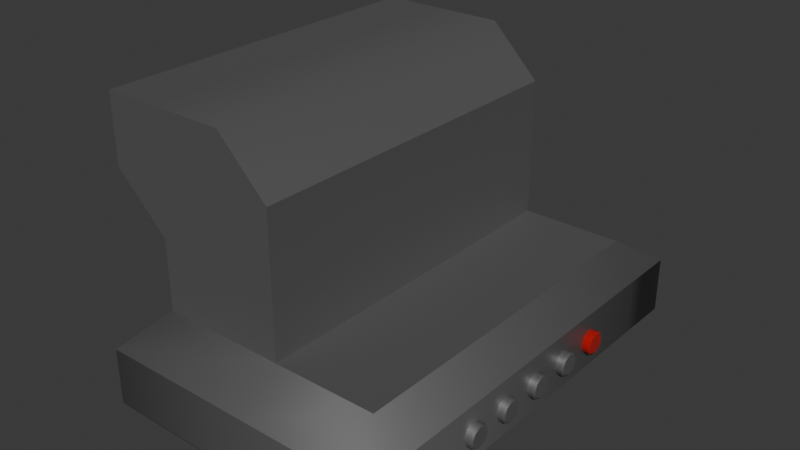 # Source: extractor_.blend  (saved by Blender 4.3.34; exported with 4.5.12 LTS)
import bpy
from mathutils import Matrix  # noqa: F401  (used for matrix-valued properties, if any)

bpy.ops.wm.read_factory_settings(use_empty=True)
scene = bpy.context.scene
scene.name = 'Scene'

# ---- collections
col_collection = bpy.data.collections.new('Collection'); scene.collection.children.link(col_collection)

# ---- materials (node trees are filled in below, after node groups)
mat_grey_metalic__med = bpy.data.materials.new('grey metalic (med)')
mat_red_non_metalic__rough = bpy.data.materials.new('red non-metalic (rough)')

# ---- material node trees
mat_grey_metalic__med.use_nodes = True; mat_grey_metalic__med.node_tree.nodes.clear()
_N = mat_grey_metalic__med.node_tree.nodes; _L = mat_grey_metalic__med.node_tree.links
n0 = _N.new('ShaderNodeBsdfPrincipled'); n0.name = 'Principled BSDF'; n0.location = (10, 300)
n0.inputs[0].default_value = (0.2574, 0.2574, 0.2574, 1.0)
n0.inputs[1].default_value = 0.7409
n0.inputs[2].default_value = 0.5052
n1 = _N.new('ShaderNodeOutputMaterial'); n1.name = 'Material Output'; n1.location = (300, 300)
_L.new(n0.outputs[0], n1.inputs[0])
n1.is_active_output = True
mat_red_non_metalic__rough.use_nodes = True; mat_red_non_metalic__rough.node_tree.nodes.clear()
_N = mat_red_non_metalic__rough.node_tree.nodes; _L = mat_red_non_metalic__rough.node_tree.links
n0 = _N.new('ShaderNodeBsdfPrincipled'); n0.name = 'Principled BSDF'; n0.location = (10, 300)
n0.inputs[0].default_value = (0.4076, 0.0, 0.0, 1.0)
n0.inputs[2].default_value = 1.0
n1 = _N.new('ShaderNodeOutputMaterial'); n1.name = 'Material Output'; n1.location = (300, 300)
_L.new(n0.outputs[0], n1.inputs[0])
n1.is_active_output = True

# ---- world
world_world = bpy.data.worlds.new('World'); scene.world = world_world
world_world.use_nodes = True; world_world.node_tree.nodes.clear()
_N = world_world.node_tree.nodes; _L = world_world.node_tree.links
n0 = _N.new('ShaderNodeOutputWorld'); n0.name = 'World Output'; n0.location = (300, 300)
n1 = _N.new('ShaderNodeBackground'); n1.name = 'Background'; n1.location = (10, 300)
n1.inputs[0].default_value = (0.05088, 0.05088, 0.05088, 1.0)
_L.new(n1.outputs[0], n0.inputs[0])
n0.is_active_output = True
world_world.color = (0.05088, 0.05088, 0.05088)
world_world.sun_shadow_jitter_overblur = 0.0

# ---- meshes
me_plane = bpy.data.meshes.new('Plane')
me_plane.from_pydata([(-0.7931, -1.353, 0.0), (0.7931, -1.353, 0.0), (-0.7931, 1.353, 0.0), (0.7931, 1.353, 0.0), (-1.0, -1.56, 0.4388), (1.0, -1.56, 0.4388), (-1.0, 1.56, 0.4388), (1.0, 1.56, 0.4388), (-0.8054, -1.256, 0.6474), (0.8054, -1.256, 0.6474), (-0.8054, 1.256, 0.6474), (0.8054, 1.256, 0.6474), (0.08116, 1.353, 0.0), (0.08116, -1.353, 0.0), (-1.175, 1.256, 1.494), (-1.175, 1.256, 1.976), (-1.175, -1.256, 1.494), (-1.175, -1.256, 1.976), (-0.8054, -1.256, 1.976), (-0.8054, 1.256, 1.976), (0.08242, -1.256, 1.494), (0.08242, 1.256, 1.494), (0.08242, 1.256, 0.6474), (0.08242, -1.256, 0.6474), (0.1023, 1.56, 0.4388), (0.1023, -1.56, 0.4388), (-0.7931, 1.353, 0.4201), (-0.7931, -1.353, 0.4201), (0.7931, -1.353, 0.4201), (0.7931, 1.353, 0.4201), (0.08116, -1.353, 0.4201), (0.08116, 1.353, 0.4201), (0.08242, -1.256, 1.624), (-0.2694, -1.256, 1.976), (-0.2694, 1.256, 1.976), (0.08242, 1.256, 1.624), (-0.8054, -1.256, 1.142), (-0.4537, -1.256, 1.494), (-0.8054, -1.256, 1.846), (-0.8054, 1.256, 1.142), (-0.8054, 1.256, 1.846), (-0.4537, 1.256, 1.494), (0.1023, 1.56, 0.04549), (0.09767, 1.514, -0.01728), (0.1023, -1.56, 0.04549), (0.09767, -1.514, -0.01728), (-1.0, 1.56, 0.04549), (-0.9545, 1.514, -0.01728), (-0.9545, -1.514, -0.01728), (-1.0, -1.56, 0.04549), (0.9545, -1.514, -0.01728), (1.0, -1.56, 0.04549), (0.9545, 1.514, -0.01728), (1.0, 1.56, 0.04549)], [], [(24, 6, 10, 22), (13, 1, 50, 45), (4, 25, 23, 8), (25, 5, 9, 23), (21, 41, 40, 19, 34, 35), (49, 44, 25, 4), (44, 51, 5, 25), (19, 40, 14, 15), (53, 42, 24, 7), (16, 38, 18, 17), (2, 12, 31, 26), (1, 13, 30, 28), (8, 23, 20, 37, 36), (0, 13, 45, 48), (3, 12, 43, 52), (12, 3, 29, 31), (13, 0, 27, 30), (42, 46, 6, 24), (7, 24, 22, 11), (22, 10, 39, 41, 21), (16, 36, 37, 38), (39, 14, 40, 41), (38, 37, 20, 32, 33, 18), (45, 50, 51, 44), (43, 47, 46, 42), (48, 45, 44, 49), (52, 43, 42, 53), (12, 2, 47, 43), (50, 52, 53, 51), (47, 48, 49, 46), (34, 33, 32, 35), (39, 36, 16, 14), (18, 19, 15, 17), (0, 2, 26, 27), (51, 53, 7, 5), (46, 49, 4, 6), (23, 22, 21, 20), (10, 8, 36, 39), (20, 21, 35, 32), (34, 19, 18, 33), (11, 22, 23, 9), (14, 16, 17, 15), (6, 4, 8, 10), (5, 7, 11, 9), (1, 3, 52, 50), (2, 0, 48, 47), (3, 1, 28, 29), (27, 26, 31, 29, 28, 30)])
me_plane.polygons.foreach_set('use_smooth', [True] * 48)
_k = set([(0, 2), (0, 13), (1, 3), (1, 13), (2, 12), (3, 12), (4, 6), (4, 25), (5, 7), (5, 25), (6, 24), (7, 24), (8, 10), (8, 23), (8, 36), (9, 11), (9, 23), (10, 22), (10, 39), (11, 22), (14, 15), (14, 16), (14, 39), (15, 17), (15, 19), (16, 17), (16, 36), (17, 18), (18, 33), (19, 34), (20, 23), (20, 32), (21, 22), (21, 35), (22, 23), (26, 27), (26, 31), (27, 30), (28, 29), (28, 30), (29, 31), (32, 33), (32, 35), (34, 35), (36, 39), (42, 46), (42, 53), (44, 49), (44, 51), (46, 49), (51, 53)])
me_plane.attributes.new('sharp_edge', 'BOOLEAN', 'EDGE').data.foreach_set('value', [ (min(e.vertices), max(e.vertices)) in _k for e in me_plane.edges])
_uv = me_plane.uv_layers.new(name='UVMap')
_uv.uv.foreach_set('vector', [0.5512, 1.0, 0.0, 1.0, 0.0, 1.0, 0.5512, 1.0, 0.5406, 0.06632, 0.8966, 0.06632, 0.9773, 0.01458, 0.5488, 0.01458, 0.0, 0.0, 0.5512, 0.0, 0.5512, 0.0, 0.0, 0.0, 0.5512, 0.0, 1.0, 0.0, 1.0, 0.0, 0.5512, 0.0, 0.5512, 1.0, 0.2184, 1.0, 0.0, 1.0, 0.0, 1.0, 0.3328, 1.0, 0.5512, 1.0, 0.0, 0.0, 0.5512, 0.0, 0.5512, 0.0, 0.0, 0.0, 0.5512, 0.0, 1.0, 0.0, 1.0, 0.0, 0.5512, 0.0, 0.0, 1.0, 0.0, 1.0, 0.0, 1.0, 0.0, 1.0, 1.0, 1.0, 0.5512, 1.0, 0.5512, 1.0, 1.0, 1.0, 0.0, 0.0, 0.0, 0.0, 0.0, 0.0, 0.0, 0.0, 0.1034, 0.9337, 0.5406, 0.9337, 0.5406, 0.9337, 0.1034, 0.9337, 0.8966, 0.06632, 0.5406, 0.06632, 0.5406, 0.06632, 0.8966, 0.06632, 0.0, 0.0, 0.5512, 0.0, 0.5512, 0.0, 0.2184, 0.0, 0.0, 0.0, 0.1034, 0.06632, 0.5406, 0.06632, 0.5488, 0.01458, 0.02274, 0.01458, 0.8966, 0.9337, 0.5406, 0.9337, 0.5488, 0.9854, 0.9773, 0.9854, 0.5406, 0.9337, 0.8966, 0.9337, 0.8966, 0.9337, 0.5406, 0.9337, 0.5406, 0.06632, 0.1034, 0.06632, 0.1034, 0.06632, 0.5406, 0.06632, 0.5512, 1.0, 0.0, 1.0, 0.0, 1.0, 0.5512, 1.0, 1.0, 1.0, 0.5512, 1.0, 0.5512, 1.0, 1.0, 1.0, 0.5512, 1.0, 0.0, 1.0, 0.0, 1.0, 0.2184, 1.0, 0.5512, 1.0, 0.0, 0.0, 0.0, 0.0, 0.2184, 0.0, 0.0, 0.0, 0.0, 1.0, 0.0, 1.0, 0.0, 1.0, 0.2184, 1.0, 0.0, 0.0, 0.2184, 0.0, 0.5512, 0.0, 0.5512, 0.0, 0.3328, 0.0, 0.0, 0.0, 0.5488, 0.01458, 0.9773, 0.01458, 1.0, 0.0, 0.5512, 0.0, 0.5488, 0.9854, 0.02274, 0.9854, 0.0, 1.0, 0.5512, 1.0, 0.02274, 0.01458, 0.5488, 0.01458, 0.5512, 0.0, 0.0, 0.0, 0.9773, 0.9854, 0.5488, 0.9854, 0.5512, 1.0, 1.0, 1.0, 0.5406, 0.9337, 0.1034, 0.9337, 0.02274, 0.9854, 0.5488, 0.9854, 0.9773, 0.01458, 0.9773, 0.9854, 1.0, 1.0, 1.0, 0.0, 0.02274, 0.9854, 0.02274, 0.01458, 0.0, 0.0, 0.0, 1.0, 0.0, 0.0, 0.0, 0.0, 0.0, 0.0, 0.0, 0.0, 0.0, 1.0, 0.0, 0.0, 0.0, 0.0, 0.0, 1.0, 0.0, 0.0, 0.0, 0.0, 0.0, 0.0, 0.0, 0.0, 0.1034, 0.06632, 0.1034, 0.9337, 0.1034, 0.9337, 0.1034, 0.06632, 1.0, 0.0, 1.0, 1.0, 1.0, 1.0, 1.0, 0.0, 0.0, 1.0, 0.0, 0.0, 0.0, 0.0, 0.0, 1.0, 0.0, 0.0, 0.0, 0.0, 0.0, 0.0, 0.0, 0.0, 0.0, 1.0, 0.0, 0.0, 0.0, 0.0, 0.0, 1.0, 0.0, 0.0, 0.0, 0.0, 0.0, 0.0, 0.0, 0.0, 0.0, 0.0, 0.0, 0.0, 0.0, 0.0, 0.0, 0.0, 0.0, 0.0, 0.0, 0.0, 0.0, 0.0, 0.0, 0.0, 0.0, 1.0, 0.0, 0.0, 0.0, 0.0, 0.0, 1.0, 0.0, 1.0, 0.0, 0.0, 0.0, 0.0, 0.0, 1.0, 1.0, 0.0, 1.0, 1.0, 1.0, 1.0, 1.0, 0.0, 0.8966, 0.06632, 0.8966, 0.9337, 0.9773, 0.9854, 0.9773, 0.01458, 0.1034, 0.9337, 0.1034, 0.06632, 0.02274, 0.01458, 0.02274, 0.9854, 0.8966, 0.9337, 0.8966, 0.06632, 0.8966, 0.06632, 0.8966, 0.9337, 0.1034, 0.06632, 0.1034, 0.9337, 0.5406, 0.9337, 0.8966, 0.9337, 0.8966, 0.06632, 0.5406, 0.06632])
me_plane.materials.append(mat_grey_metalic__med)
me_plane.update()
me_circle = bpy.data.meshes.new('Circle')
me_circle.from_pydata([(1.0, -0.5447, 0.2422), (1.0, -0.5689, 0.3005), (1.0, -0.6272, 0.3247), (1.0, -0.6856, 0.3005), (1.0, -0.7098, 0.2422), (1.0, -0.6856, 0.1838), (1.0, -0.6272, 0.1596), (1.0, -0.5689, 0.1838), (1.0, -0.2311, 0.2422), (1.0, -0.2553, 0.3005), (1.0, -0.3136, 0.3247), (1.0, -0.372, 0.3005), (1.0, -0.3961, 0.2422), (1.0, -0.372, 0.1838), (1.0, -0.3136, 0.1596), (1.0, -0.2553, 0.1838), (1.0, 0.08253, 0.2422), (1.0, 0.05836, 0.3005), (1.0, 0.0, 0.3247), (1.0, -0.05836, 0.3005), (1.0, -0.08253, 0.2422), (1.0, -0.05836, 0.1838), (1.0, 0.0, 0.1596), (1.0, 0.05836, 0.1838), (1.0, 0.3961, 0.2422), (1.0, 0.372, 0.3005), (1.0, 0.3136, 0.3247), (1.0, 0.2553, 0.3005), (1.0, 0.2311, 0.2422), (1.0, 0.2553, 0.1838), (1.0, 0.3136, 0.1596), (1.0, 0.372, 0.1838), (1.0, 0.7098, 0.2422), (1.0, 0.6856, 0.3005), (1.0, 0.6272, 0.3247), (1.0, 0.5689, 0.3005), (1.0, 0.5447, 0.2422), (1.0, 0.5689, 0.1838), (1.0, 0.6272, 0.1596), (1.0, 0.6856, 0.1838), (1.055, -0.5563, 0.2422), (1.044, -0.5447, 0.2422), (1.044, -0.5689, 0.3005), (1.055, -0.5771, 0.2923), (1.044, -0.6272, 0.3247), (1.055, -0.6272, 0.3131), (1.044, -0.6856, 0.3005), (1.055, -0.6774, 0.2923), (1.044, -0.7098, 0.2422), (1.055, -0.6982, 0.2422), (1.044, -0.6856, 0.1838), (1.055, -0.6774, 0.192), (1.044, -0.6272, 0.1596), (1.055, -0.6272, 0.1712), (1.044, -0.5689, 0.1838), (1.055, -0.5771, 0.192), (1.055, -0.2427, 0.2422), (1.044, -0.2311, 0.2422), (1.044, -0.2553, 0.3005), (1.055, -0.2635, 0.2923), (1.044, -0.3136, 0.3247), (1.055, -0.3136, 0.3131), (1.044, -0.372, 0.3005), (1.055, -0.3638, 0.2923), (1.044, -0.3961, 0.2422), (1.055, -0.3845, 0.2422), (1.044, -0.372, 0.1838), (1.055, -0.3638, 0.192), (1.044, -0.3136, 0.1596), (1.055, -0.3136, 0.1712), (1.044, -0.2553, 0.1838), (1.055, -0.2635, 0.192), (1.055, 0.07093, 0.2422), (1.044, 0.08253, 0.2422), (1.044, 0.05836, 0.3005), (1.055, 0.05016, 0.2923), (1.044, 0.0, 0.3247), (1.055, 0.0, 0.3131), (1.044, -0.05836, 0.3005), (1.055, -0.05016, 0.2923), (1.044, -0.08253, 0.2422), (1.055, -0.07093, 0.2422), (1.044, -0.05836, 0.1838), (1.055, -0.05016, 0.192), (1.044, 0.0, 0.1596), (1.055, 0.0, 0.1712), (1.044, 0.05836, 0.1838), (1.055, 0.05016, 0.192), (1.055, 0.3845, 0.2422), (1.044, 0.3961, 0.2422), (1.044, 0.372, 0.3005), (1.055, 0.3638, 0.2923), (1.044, 0.3136, 0.3247), (1.055, 0.3136, 0.3131), (1.044, 0.2553, 0.3005), (1.055, 0.2635, 0.2923), (1.044, 0.2311, 0.2422), (1.055, 0.2427, 0.2422), (1.044, 0.2553, 0.1838), (1.055, 0.2635, 0.192), (1.044, 0.3136, 0.1596), (1.055, 0.3136, 0.1712), (1.044, 0.372, 0.1838), (1.055, 0.3638, 0.192), (1.055, 0.6982, 0.2422), (1.044, 0.7098, 0.2422), (1.044, 0.6856, 0.3005), (1.055, 0.6774, 0.2923), (1.044, 0.6272, 0.3247), (1.055, 0.6272, 0.3131), (1.044, 0.5689, 0.3005), (1.055, 0.5771, 0.2923), (1.044, 0.5447, 0.2422), (1.055, 0.5563, 0.2422), (1.044, 0.5689, 0.1838), (1.055, 0.5771, 0.192), (1.044, 0.6272, 0.1596), (1.055, 0.6272, 0.1712), (1.044, 0.6856, 0.1838), (1.055, 0.6774, 0.192)], [], [(19, 20, 80, 78), (6, 7, 54, 52), (33, 34, 108, 106), (20, 21, 82, 80), (59, 61, 63, 65, 67, 69, 71, 56), (34, 35, 110, 108), (21, 22, 84, 82), (0, 1, 42, 41), (35, 36, 112, 110), (22, 23, 86, 84), (9, 10, 60, 58), (36, 37, 114, 112), (91, 93, 95, 97, 99, 101, 103, 88), (10, 11, 62, 60), (37, 38, 116, 114), (16, 17, 74, 73), (11, 12, 64, 62), (38, 39, 118, 116), (25, 26, 92, 90), (12, 13, 66, 64), (26, 27, 94, 92), (13, 14, 68, 66), (32, 33, 106, 105), (27, 28, 96, 94), (14, 15, 70, 68), (1, 2, 44, 42), (28, 29, 98, 96), (75, 77, 79, 81, 83, 85, 87, 72), (2, 3, 46, 44), (29, 30, 100, 98), (8, 9, 58, 57), (3, 4, 48, 46), (30, 31, 102, 100), (17, 18, 76, 74), (4, 5, 50, 48), (107, 109, 111, 113, 115, 117, 119, 104), (18, 19, 78, 76), (5, 6, 52, 50), (24, 25, 90, 89), (7, 0, 41, 54), (15, 8, 57, 70), (23, 16, 73, 86), (31, 24, 89, 102), (39, 32, 105, 118), (43, 40, 41, 42), (45, 43, 42, 44), (47, 45, 44, 46), (49, 47, 46, 48), (51, 49, 48, 50), (53, 51, 50, 52), (55, 53, 52, 54), (40, 55, 54, 41), (59, 56, 57, 58), (61, 59, 58, 60), (63, 61, 60, 62), (65, 63, 62, 64), (67, 65, 64, 66), (69, 67, 66, 68), (71, 69, 68, 70), (56, 71, 70, 57), (75, 72, 73, 74), (77, 75, 74, 76), (79, 77, 76, 78), (81, 79, 78, 80), (83, 81, 80, 82), (85, 83, 82, 84), (87, 85, 84, 86), (72, 87, 86, 73), (91, 88, 89, 90), (93, 91, 90, 92), (95, 93, 92, 94), (97, 95, 94, 96), (99, 97, 96, 98), (101, 99, 98, 100), (103, 101, 100, 102), (88, 103, 102, 89), (107, 104, 105, 106), (109, 107, 106, 108), (111, 109, 108, 110), (113, 111, 110, 112), (115, 113, 112, 114), (117, 115, 114, 116), (119, 117, 116, 118), (104, 119, 118, 105), (43, 45, 47, 49, 51, 53, 55, 40)])
me_circle.polygons.foreach_set('use_smooth', [True] * 85)
me_circle.polygons.foreach_set('material_index', [0, 0, 1, 0, 0, 1, 0, 0, 1, 0, 0, 1, 0, 0, 1, 0, 0, 1, 0, 0, 0, 0, 1, 0, 0, 0, 0, 0, 0, 0, 0, 0, 0, 0, 0, 1, 0, 0, 0, 0, 0, 0, 0, 1, 0, 0, 0, 0, 0, 0, 0, 0, 0, 0, 0, 0, 0, 0, 0, 0, 0, 0, 0, 0, 0, 0, 0, 0, 0, 0, 0, 0, 0, 0, 0, 0, 1, 1, 1, 1, 1, 1, 1, 1, 0])
_k = set([(40, 43), (40, 55), (41, 42), (41, 54), (42, 44), (43, 45), (44, 46), (45, 47), (46, 48), (47, 49), (48, 50), (49, 51), (50, 52), (51, 53), (52, 54), (53, 55), (56, 59), (56, 71), (57, 58), (57, 70), (58, 60), (59, 61), (60, 62), (61, 63), (62, 64), (63, 65), (64, 66), (65, 67), (66, 68), (67, 69), (68, 70), (69, 71), (72, 75), (72, 87), (73, 74), (73, 86), (74, 76), (75, 77), (76, 78), (77, 79), (78, 80), (79, 81), (80, 82), (81, 83), (82, 84), (83, 85), (84, 86), (85, 87), (88, 91), (88, 103), (89, 90), (89, 102), (90, 92), (91, 93), (92, 94), (93, 95), (94, 96), (95, 97), (96, 98), (97, 99), (98, 100), (99, 101), (100, 102), (101, 103), (104, 107), (104, 119), (105, 106), (105, 118), (106, 108), (107, 109), (108, 110), (109, 111), (110, 112), (111, 113), (112, 114), (113, 115), (114, 116), (115, 117), (116, 118), (117, 119)])
me_circle.attributes.new('sharp_edge', 'BOOLEAN', 'EDGE').data.foreach_set('value', [ (min(e.vertices), max(e.vertices)) in _k for e in me_circle.edges])
_uv = me_circle.uv_layers.new(name='UVMap')
_uv.uv.foreach_set('vector', [0.0, 0.0, 0.0, 0.0, 0.0, 0.0, 0.0, 0.0, 0.0, 0.0, 0.0, 0.0, 0.0, 0.0, 0.0, 0.0, 0.0, 0.0, 0.0, 0.0, 0.0, 0.0, 0.0, 0.0, 0.0, 0.0, 0.0, 0.0, 0.0, 0.0, 0.0, 0.0, 0.0, 0.0, 0.0, 0.0, 0.0, 0.0, 0.0, 0.0, 0.0, 0.0, 0.0, 0.0, 0.0, 0.0, 0.0, 0.0, 0.0, 0.0, 0.0, 0.0, 0.0, 0.0, 0.0, 0.0, 0.0, 0.0, 0.0, 0.0, 0.0, 0.0, 0.0, 0.0, 0.0, 0.0, 0.0, 0.0, 0.0, 0.0, 0.0, 0.0, 0.0, 0.0, 0.0, 0.0, 0.0, 0.0, 0.0, 0.0, 0.0, 0.0, 0.0, 0.0, 0.0, 0.0, 0.0, 0.0, 0.0, 0.0, 0.0, 0.0, 0.0, 0.0, 0.0, 0.0, 0.0, 0.0, 0.0, 0.0, 0.0, 0.0, 0.0, 0.0, 0.0, 0.0, 0.0, 0.0, 0.0, 0.0, 0.0, 0.0, 0.0, 0.0, 0.0, 0.0, 0.0, 0.0, 0.0, 0.0, 0.0, 0.0, 0.0, 0.0, 0.0, 0.0, 0.0, 0.0, 0.0, 0.0, 0.0, 0.0, 0.0, 0.0, 0.0, 0.0, 0.0, 0.0, 0.0, 0.0, 0.0, 0.0, 0.0, 0.0, 0.0, 0.0, 0.0, 0.0, 0.0, 0.0, 0.0, 0.0, 0.0, 0.0, 0.0, 0.0, 0.0, 0.0, 0.0, 0.0, 0.0, 0.0, 0.0, 0.0, 0.0, 0.0, 0.0, 0.0, 0.0, 0.0, 0.0, 0.0, 0.0, 0.0, 0.0, 0.0, 0.0, 0.0, 0.0, 0.0, 0.0, 0.0, 0.0, 0.0, 0.0, 0.0, 0.0, 0.0, 0.0, 0.0, 0.0, 0.0, 0.0, 0.0, 0.0, 0.0, 0.0, 0.0, 0.0, 0.0, 0.0, 0.0, 0.0, 0.0, 0.0, 0.0, 0.0, 0.0, 0.0, 0.0, 0.0, 0.0, 0.0, 0.0, 0.0, 0.0, 0.0, 0.0, 0.0, 0.0, 0.0, 0.0, 0.0, 0.0, 0.0, 0.0, 0.0, 0.0, 0.0, 0.0, 0.0, 0.0, 0.0, 0.0, 0.0, 0.0, 0.0, 0.0, 0.0, 0.0, 0.0, 0.0, 0.0, 0.0, 0.0, 0.0, 0.0, 0.0, 0.0, 0.0, 0.0, 0.0, 0.0, 0.0, 0.0, 0.0, 0.0, 0.0, 0.0, 0.0, 0.0, 0.0, 0.0, 0.0, 0.0, 0.0, 0.0, 0.0, 0.0, 0.0, 0.0, 0.0, 0.0, 0.0, 0.0, 0.0, 0.0, 0.0, 0.0, 0.0, 0.0, 0.0, 0.0, 0.0, 0.0, 0.0, 0.0, 0.0, 0.0, 0.0, 0.0, 0.0, 0.0, 0.0, 0.0, 0.0, 0.0, 0.0, 0.0, 0.0, 0.0, 0.0, 0.0, 0.0, 0.0, 0.0, 0.0, 0.0, 0.0, 0.0, 0.0, 0.0, 0.0, 0.0, 0.0, 0.0, 0.0, 0.0, 0.0, 0.0, 0.0, 0.0, 0.0, 0.0, 0.0, 0.0, 0.0, 0.0, 0.0, 0.0, 0.0, 0.0, 0.0, 0.0, 0.0, 0.0, 0.0, 0.0, 0.0, 0.0, 0.0, 0.0, 0.0, 0.0, 0.0, 0.0, 0.0, 0.0, 0.0, 0.0, 0.0, 0.0, 0.0, 0.0, 0.0, 0.0, 0.0, 0.0, 0.0, 0.0, 0.0, 0.0, 0.0, 0.0, 0.0, 0.0, 0.0, 0.0, 0.0, 0.0, 0.0, 0.0, 0.0, 0.0, 0.0, 0.0, 0.0, 0.0, 0.0, 0.0, 0.0, 0.0, 0.0, 0.0, 0.0, 0.0, 0.0, 0.0, 0.0, 0.0, 0.0, 0.0, 0.0, 0.0, 0.0, 0.0, 0.0, 0.0, 0.0, 0.0, 0.0, 0.0, 0.0, 0.0, 0.0, 0.0, 0.0, 0.0, 0.0, 0.0, 0.0, 0.0, 0.0, 0.0, 0.0, 0.0, 0.0, 0.0, 0.0, 0.0, 0.0, 0.0, 0.0, 0.0, 0.0, 0.0, 0.0, 0.0, 0.0, 0.0, 0.0, 0.0, 0.0, 0.0, 0.0, 0.0, 0.0, 0.0, 0.0, 0.0, 0.0, 0.0, 0.0, 0.0, 0.0, 0.0, 0.0, 0.0, 0.0, 0.0, 0.0, 0.0, 0.0, 0.0, 0.0, 0.0, 0.0, 0.0, 0.0, 0.0, 0.0, 0.0, 0.0, 0.0, 0.0, 0.0, 0.0, 0.0, 0.0, 0.0, 0.0, 0.0, 0.0, 0.0, 0.0, 0.0, 0.0, 0.0, 0.0, 0.0, 0.0, 0.0, 0.0, 0.0, 0.0, 0.0, 0.0, 0.0, 0.0, 0.0, 0.0, 0.0, 0.0, 0.0, 0.0, 0.0, 0.0, 0.0, 0.0, 0.0, 0.0, 0.0, 0.0, 0.0, 0.0, 0.0, 0.0, 0.0, 0.0, 0.0, 0.0, 0.0, 0.0, 0.0, 0.0, 0.0, 0.0, 0.0, 0.0, 0.0, 0.0, 0.0, 0.0, 0.0, 0.0, 0.0, 0.0, 0.0, 0.0, 0.0, 0.0, 0.0, 0.0, 0.0, 0.0, 0.0, 0.0, 0.0, 0.0, 0.0, 0.0, 0.0, 0.0, 0.0, 0.0, 0.0, 0.0, 0.0, 0.0, 0.0, 0.0, 0.0, 0.0, 0.0, 0.0, 0.0, 0.0, 0.0, 0.0, 0.0, 0.0, 0.0, 0.0, 0.0, 0.0, 0.0, 0.0, 0.0, 0.0, 0.0, 0.0, 0.0, 0.0, 0.0, 0.0, 0.0, 0.0, 0.0, 0.0, 0.0, 0.0, 0.0, 0.0, 0.0, 0.0, 0.0, 0.0, 0.0, 0.0, 0.0, 0.0, 0.0, 0.0, 0.0, 0.0, 0.0, 0.0, 0.0, 0.0, 0.0, 0.0, 0.0, 0.0, 0.0, 0.0, 0.0, 0.0, 0.0, 0.0, 0.0, 0.0, 0.0, 0.0, 0.0, 0.0, 0.0, 0.0, 0.0, 0.0, 0.0, 0.0, 0.0, 0.0, 0.0, 0.0, 0.0, 0.0, 0.0, 0.0, 0.0, 0.0, 0.0, 0.0, 0.0, 0.0, 0.0, 0.0, 0.0, 0.0, 0.0, 0.0, 0.0, 0.0, 0.0, 0.0, 0.0, 0.0, 0.0, 0.0, 0.0, 0.0, 0.0, 0.0, 0.0, 0.0, 0.0, 0.0, 0.0, 0.0, 0.0, 0.0, 0.0, 0.0, 0.0, 0.0, 0.0, 0.0, 0.0, 0.0, 0.0, 0.0, 0.0, 0.0, 0.0, 0.0, 0.0, 0.0, 0.0, 0.0, 0.0, 0.0, 0.0, 0.0, 0.0, 0.0, 0.0, 0.0, 0.0, 0.0, 0.0, 0.0, 0.0, 0.0, 0.0, 0.0, 0.0, 0.0, 0.0, 0.0, 0.0, 0.0, 0.0, 0.0, 0.0, 0.0, 0.0, 0.0, 0.0, 0.0, 0.0, 0.0, 0.0, 0.0, 0.0, 0.0, 0.0, 0.0, 0.0, 0.0, 0.0])
me_circle.materials.append(mat_grey_metalic__med)
me_circle.materials.append(mat_red_non_metalic__rough)
me_circle.update()

# ---- objects
ob_plane = bpy.data.objects.new('Plane', me_plane)
ob_circle = bpy.data.objects.new('Circle', me_circle)

# ---- transforms, parenting, visibility, modifiers, constraints
ob_plane.location = (0.0, 0.0, 0.0)
ob_circle.location = (0.0, 0.0, 0.0)

# ---- collection membership
col_collection.objects.link(ob_plane)
col_collection.objects.link(ob_circle)

# ---- scene / render settings (as saved in the file)
scene.frame_start = 1; scene.frame_end = 250; scene.frame_set(1)
scene.render.engine = 'BLENDER_EEVEE_NEXT'
bpy.context.view_layer.update()

# ---- added for rendering (the .blend has no active camera and no usable light): camera, sun
cam_auto = bpy.data.cameras.new('AutoCamera')
cam_auto.lens = 50.0
cam_auto.sensor_width = 36.0
cam_auto.clip_end = 1000.0
ob_auto_camera = bpy.data.objects.new('AutoCamera', cam_auto)
scene.collection.objects.link(ob_auto_camera)
ob_auto_camera.location = (3.9382, -4.79775, 4.17797)
ob_auto_camera.rotation_euler = (1.09748, -7.21219e-08, 0.694738)
scene.camera = ob_auto_camera
light_auto_sun = bpy.data.lights.new('AutoSun', 'SUN')
light_auto_sun.energy = 3.0
light_auto_sun.angle = 0.0523599
ob_auto_sun = bpy.data.objects.new('AutoSun', light_auto_sun)
scene.collection.objects.link(ob_auto_sun)
ob_auto_sun.rotation_euler = (0.872665, 0.174533, 0.523599)
bpy.context.view_layer.update()
